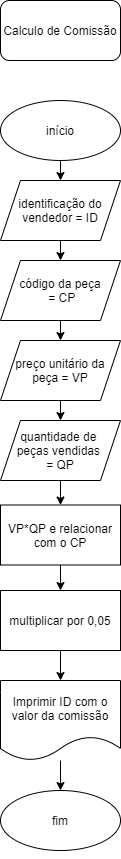

The diagram above was exported from draw.io. Its source (the exported page's mxGraphModel, read from the mxfile embedded in the PNG):
<mxGraphModel dx="868" dy="450" grid="1" gridSize="10" guides="1" tooltips="1" connect="1" arrows="1" fold="1" page="1" pageScale="1" pageWidth="827" pageHeight="1169" math="0" shadow="0">
  <root>
    <mxCell id="WIyWlLk6GJQsqaUBKTNV-0" />
    <mxCell id="WIyWlLk6GJQsqaUBKTNV-1" parent="WIyWlLk6GJQsqaUBKTNV-0" />
    <mxCell id="a-Mf2CzAAw1DpGgXcBDz-0" value="Calculo de Comissão" style="rounded=1;whiteSpace=wrap;html=1;" vertex="1" parent="WIyWlLk6GJQsqaUBKTNV-1">
      <mxGeometry x="354" y="20" width="120" height="60" as="geometry" />
    </mxCell>
    <mxCell id="a-Mf2CzAAw1DpGgXcBDz-7" style="edgeStyle=orthogonalEdgeStyle;rounded=0;orthogonalLoop=1;jettySize=auto;html=1;exitX=0.5;exitY=1;exitDx=0;exitDy=0;entryX=0.5;entryY=0;entryDx=0;entryDy=0;" edge="1" parent="WIyWlLk6GJQsqaUBKTNV-1" source="a-Mf2CzAAw1DpGgXcBDz-1" target="a-Mf2CzAAw1DpGgXcBDz-2">
      <mxGeometry relative="1" as="geometry" />
    </mxCell>
    <mxCell id="a-Mf2CzAAw1DpGgXcBDz-1" value="início" style="ellipse;whiteSpace=wrap;html=1;" vertex="1" parent="WIyWlLk6GJQsqaUBKTNV-1">
      <mxGeometry x="354" y="120" width="120" height="60" as="geometry" />
    </mxCell>
    <mxCell id="a-Mf2CzAAw1DpGgXcBDz-8" style="edgeStyle=orthogonalEdgeStyle;rounded=0;orthogonalLoop=1;jettySize=auto;html=1;exitX=0.5;exitY=1;exitDx=0;exitDy=0;entryX=0.5;entryY=0;entryDx=0;entryDy=0;" edge="1" parent="WIyWlLk6GJQsqaUBKTNV-1" source="a-Mf2CzAAw1DpGgXcBDz-2" target="a-Mf2CzAAw1DpGgXcBDz-4">
      <mxGeometry relative="1" as="geometry" />
    </mxCell>
    <mxCell id="a-Mf2CzAAw1DpGgXcBDz-2" value="identificação do vendedor = ID" style="shape=parallelogram;perimeter=parallelogramPerimeter;whiteSpace=wrap;html=1;fixedSize=1;" vertex="1" parent="WIyWlLk6GJQsqaUBKTNV-1">
      <mxGeometry x="354" y="200" width="120" height="60" as="geometry" />
    </mxCell>
    <mxCell id="a-Mf2CzAAw1DpGgXcBDz-11" style="edgeStyle=orthogonalEdgeStyle;rounded=0;orthogonalLoop=1;jettySize=auto;html=1;exitX=0.5;exitY=1;exitDx=0;exitDy=0;" edge="1" parent="WIyWlLk6GJQsqaUBKTNV-1" source="a-Mf2CzAAw1DpGgXcBDz-3" target="a-Mf2CzAAw1DpGgXcBDz-6">
      <mxGeometry relative="1" as="geometry" />
    </mxCell>
    <mxCell id="a-Mf2CzAAw1DpGgXcBDz-3" value="quantidade de &lt;br&gt;peças vendidas &lt;br&gt;= QP" style="shape=parallelogram;perimeter=parallelogramPerimeter;whiteSpace=wrap;html=1;fixedSize=1;" vertex="1" parent="WIyWlLk6GJQsqaUBKTNV-1">
      <mxGeometry x="354" y="440" width="120" height="60" as="geometry" />
    </mxCell>
    <mxCell id="a-Mf2CzAAw1DpGgXcBDz-13" style="edgeStyle=orthogonalEdgeStyle;rounded=0;orthogonalLoop=1;jettySize=auto;html=1;exitX=0.5;exitY=1;exitDx=0;exitDy=0;entryX=0.5;entryY=0;entryDx=0;entryDy=0;" edge="1" parent="WIyWlLk6GJQsqaUBKTNV-1" source="a-Mf2CzAAw1DpGgXcBDz-4" target="a-Mf2CzAAw1DpGgXcBDz-5">
      <mxGeometry relative="1" as="geometry" />
    </mxCell>
    <mxCell id="a-Mf2CzAAw1DpGgXcBDz-4" value="código da peça&lt;br&gt;&amp;nbsp;= CP" style="shape=parallelogram;perimeter=parallelogramPerimeter;whiteSpace=wrap;html=1;fixedSize=1;" vertex="1" parent="WIyWlLk6GJQsqaUBKTNV-1">
      <mxGeometry x="354" y="280" width="120" height="60" as="geometry" />
    </mxCell>
    <mxCell id="a-Mf2CzAAw1DpGgXcBDz-10" style="edgeStyle=orthogonalEdgeStyle;rounded=0;orthogonalLoop=1;jettySize=auto;html=1;exitX=0.5;exitY=1;exitDx=0;exitDy=0;entryX=0.5;entryY=0;entryDx=0;entryDy=0;" edge="1" parent="WIyWlLk6GJQsqaUBKTNV-1" source="a-Mf2CzAAw1DpGgXcBDz-5" target="a-Mf2CzAAw1DpGgXcBDz-3">
      <mxGeometry relative="1" as="geometry" />
    </mxCell>
    <mxCell id="a-Mf2CzAAw1DpGgXcBDz-5" value="preço unitário da peça = VP" style="shape=parallelogram;perimeter=parallelogramPerimeter;whiteSpace=wrap;html=1;fixedSize=1;" vertex="1" parent="WIyWlLk6GJQsqaUBKTNV-1">
      <mxGeometry x="354" y="360" width="120" height="60" as="geometry" />
    </mxCell>
    <mxCell id="a-Mf2CzAAw1DpGgXcBDz-24" style="edgeStyle=orthogonalEdgeStyle;rounded=0;orthogonalLoop=1;jettySize=auto;html=1;exitX=0.5;exitY=1;exitDx=0;exitDy=0;" edge="1" parent="WIyWlLk6GJQsqaUBKTNV-1" source="a-Mf2CzAAw1DpGgXcBDz-6" target="a-Mf2CzAAw1DpGgXcBDz-23">
      <mxGeometry relative="1" as="geometry" />
    </mxCell>
    <mxCell id="a-Mf2CzAAw1DpGgXcBDz-6" value="VP*QP e relacionar com o CP" style="rounded=0;whiteSpace=wrap;html=1;" vertex="1" parent="WIyWlLk6GJQsqaUBKTNV-1">
      <mxGeometry x="354" y="524.5" width="120" height="60" as="geometry" />
    </mxCell>
    <mxCell id="a-Mf2CzAAw1DpGgXcBDz-26" style="edgeStyle=orthogonalEdgeStyle;rounded=0;orthogonalLoop=1;jettySize=auto;html=1;exitX=0.5;exitY=1;exitDx=0;exitDy=0;entryX=0.5;entryY=0;entryDx=0;entryDy=0;" edge="1" parent="WIyWlLk6GJQsqaUBKTNV-1" source="a-Mf2CzAAw1DpGgXcBDz-23" target="a-Mf2CzAAw1DpGgXcBDz-25">
      <mxGeometry relative="1" as="geometry" />
    </mxCell>
    <mxCell id="a-Mf2CzAAw1DpGgXcBDz-23" value="multiplicar por 0,05" style="rounded=0;whiteSpace=wrap;html=1;" vertex="1" parent="WIyWlLk6GJQsqaUBKTNV-1">
      <mxGeometry x="354" y="610" width="120" height="60" as="geometry" />
    </mxCell>
    <mxCell id="a-Mf2CzAAw1DpGgXcBDz-28" value="" style="edgeStyle=orthogonalEdgeStyle;rounded=0;orthogonalLoop=1;jettySize=auto;html=1;" edge="1" parent="WIyWlLk6GJQsqaUBKTNV-1" source="a-Mf2CzAAw1DpGgXcBDz-25" target="a-Mf2CzAAw1DpGgXcBDz-27">
      <mxGeometry relative="1" as="geometry" />
    </mxCell>
    <mxCell id="a-Mf2CzAAw1DpGgXcBDz-25" value="Imprimir ID com o valor da comissão" style="shape=document;whiteSpace=wrap;html=1;boundedLbl=1;" vertex="1" parent="WIyWlLk6GJQsqaUBKTNV-1">
      <mxGeometry x="354" y="700" width="120" height="80" as="geometry" />
    </mxCell>
    <mxCell id="a-Mf2CzAAw1DpGgXcBDz-27" value="fim" style="ellipse;whiteSpace=wrap;html=1;" vertex="1" parent="WIyWlLk6GJQsqaUBKTNV-1">
      <mxGeometry x="354" y="810" width="120" height="60" as="geometry" />
    </mxCell>
    <mxCell id="a-Mf2CzAAw1DpGgXcBDz-29" style="edgeStyle=orthogonalEdgeStyle;rounded=0;orthogonalLoop=1;jettySize=auto;html=1;exitX=0.5;exitY=1;exitDx=0;exitDy=0;" edge="1" parent="WIyWlLk6GJQsqaUBKTNV-1" source="a-Mf2CzAAw1DpGgXcBDz-27" target="a-Mf2CzAAw1DpGgXcBDz-27">
      <mxGeometry relative="1" as="geometry" />
    </mxCell>
  </root>
</mxGraphModel>